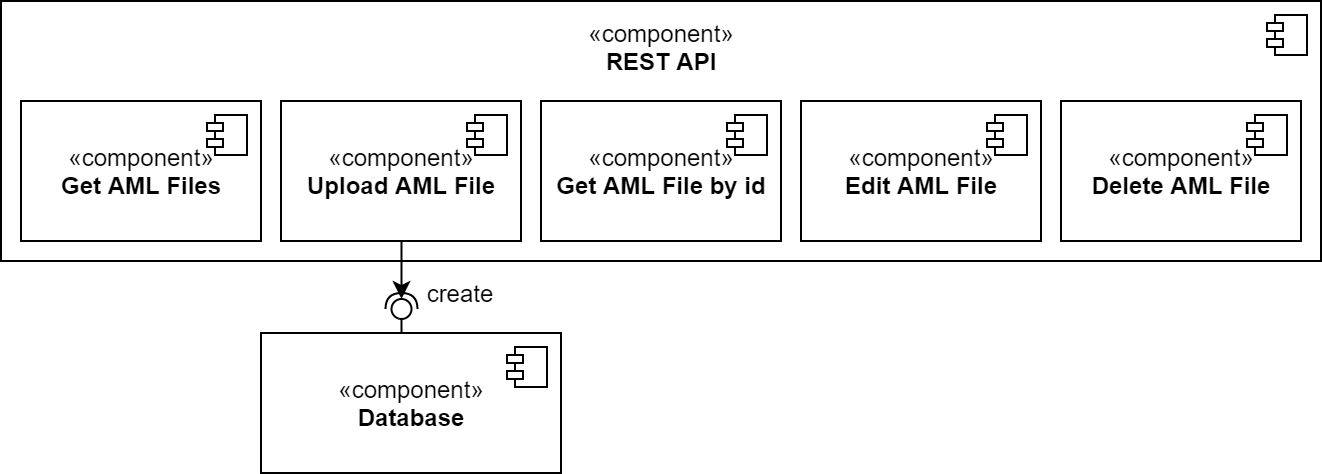

The diagram above was exported from draw.io. Its source (the exported page's mxGraphModel, read from the mxfile embedded in the PNG):
<mxGraphModel dx="813" dy="421" grid="1" gridSize="10" guides="1" tooltips="1" connect="1" arrows="1" fold="1" page="1" pageScale="1" pageWidth="827" pageHeight="1169" math="0" shadow="0">
  <root>
    <mxCell id="0" />
    <mxCell id="1" parent="0" />
    <mxCell id="bR-SdiQXudJvEIIondWC-25" value="" style="shape=module;jettyWidth=8;jettyHeight=4;" vertex="1" parent="1">
      <mxGeometry x="483" y="162" width="20" height="20" as="geometry" />
    </mxCell>
    <mxCell id="bR-SdiQXudJvEIIondWC-27" value="" style="group" vertex="1" connectable="0" parent="1">
      <mxGeometry x="90" y="160" width="660" height="170" as="geometry" />
    </mxCell>
    <mxCell id="bR-SdiQXudJvEIIondWC-38" value="«component»&lt;br&gt;&lt;b&gt;REST API&lt;br&gt;&lt;br&gt;&lt;br&gt;&lt;br&gt;&lt;br&gt;&lt;br&gt;&lt;br&gt;&lt;/b&gt;" style="html=1;dropTarget=0;" vertex="1" parent="bR-SdiQXudJvEIIondWC-27">
      <mxGeometry width="660" height="130" as="geometry" />
    </mxCell>
    <mxCell id="bR-SdiQXudJvEIIondWC-39" value="" style="shape=module;jettyWidth=8;jettyHeight=4;" vertex="1" parent="bR-SdiQXudJvEIIondWC-38">
      <mxGeometry x="1" width="20" height="20" relative="1" as="geometry">
        <mxPoint x="-27" y="7" as="offset" />
      </mxGeometry>
    </mxCell>
    <mxCell id="bR-SdiQXudJvEIIondWC-33" value="" style="group;rotation=-90;" vertex="1" connectable="0" parent="bR-SdiQXudJvEIIondWC-27">
      <mxGeometry x="141.25" y="126" width="77.5" height="10" as="geometry" />
    </mxCell>
    <mxCell id="bR-SdiQXudJvEIIondWC-35" value="" style="rounded=0;orthogonalLoop=1;jettySize=auto;html=1;endArrow=halfCircle;endFill=0;entryX=0.5;entryY=0.5;entryDx=0;entryDy=0;endSize=6;strokeWidth=1;" edge="1" parent="bR-SdiQXudJvEIIondWC-33" target="bR-SdiQXudJvEIIondWC-36">
      <mxGeometry relative="1" as="geometry">
        <mxPoint x="59" y="16" as="sourcePoint" />
      </mxGeometry>
    </mxCell>
    <mxCell id="bR-SdiQXudJvEIIondWC-36" value="" style="ellipse;whiteSpace=wrap;html=1;fontFamily=Helvetica;fontSize=12;fontColor=#000000;align=center;strokeColor=#000000;fillColor=#ffffff;points=[];aspect=fixed;resizable=0;rotation=-90;" vertex="1" parent="bR-SdiQXudJvEIIondWC-33">
      <mxGeometry x="54" y="23" width="10" height="10" as="geometry" />
    </mxCell>
    <mxCell id="bR-SdiQXudJvEIIondWC-34" value="" style="rounded=0;orthogonalLoop=1;jettySize=auto;html=1;endArrow=none;endFill=0;" edge="1" parent="bR-SdiQXudJvEIIondWC-33" target="bR-SdiQXudJvEIIondWC-36">
      <mxGeometry relative="1" as="geometry">
        <mxPoint x="59" y="44" as="sourcePoint" />
      </mxGeometry>
    </mxCell>
    <mxCell id="bR-SdiQXudJvEIIondWC-37" value="" style="endArrow=classic;html=1;" edge="1" parent="bR-SdiQXudJvEIIondWC-33">
      <mxGeometry width="50" height="50" relative="1" as="geometry">
        <mxPoint x="59" y="-26" as="sourcePoint" />
        <mxPoint x="59" y="23" as="targetPoint" />
      </mxGeometry>
    </mxCell>
    <mxCell id="bR-SdiQXudJvEIIondWC-40" value="«component»&lt;br&gt;&lt;b&gt;Get AML Files&lt;/b&gt;" style="html=1;dropTarget=0;" vertex="1" parent="bR-SdiQXudJvEIIondWC-27">
      <mxGeometry x="10" y="50" width="120" height="70" as="geometry" />
    </mxCell>
    <mxCell id="bR-SdiQXudJvEIIondWC-41" value="" style="shape=module;jettyWidth=8;jettyHeight=4;" vertex="1" parent="bR-SdiQXudJvEIIondWC-40">
      <mxGeometry x="1" width="20" height="20" relative="1" as="geometry">
        <mxPoint x="-27" y="7" as="offset" />
      </mxGeometry>
    </mxCell>
    <mxCell id="bR-SdiQXudJvEIIondWC-42" value="«component»&lt;br&gt;&lt;b&gt;Upload AML File&lt;/b&gt;" style="html=1;dropTarget=0;" vertex="1" parent="bR-SdiQXudJvEIIondWC-27">
      <mxGeometry x="140" y="50" width="120" height="70" as="geometry" />
    </mxCell>
    <mxCell id="bR-SdiQXudJvEIIondWC-43" value="" style="shape=module;jettyWidth=8;jettyHeight=4;" vertex="1" parent="bR-SdiQXudJvEIIondWC-42">
      <mxGeometry x="1" width="20" height="20" relative="1" as="geometry">
        <mxPoint x="-27" y="7" as="offset" />
      </mxGeometry>
    </mxCell>
    <mxCell id="bR-SdiQXudJvEIIondWC-44" value="«component»&lt;br&gt;&lt;b&gt;Get AML File by id&lt;/b&gt;" style="html=1;dropTarget=0;" vertex="1" parent="bR-SdiQXudJvEIIondWC-27">
      <mxGeometry x="270" y="50" width="120" height="70" as="geometry" />
    </mxCell>
    <mxCell id="bR-SdiQXudJvEIIondWC-45" value="" style="shape=module;jettyWidth=8;jettyHeight=4;" vertex="1" parent="bR-SdiQXudJvEIIondWC-44">
      <mxGeometry x="1" width="20" height="20" relative="1" as="geometry">
        <mxPoint x="-27" y="7" as="offset" />
      </mxGeometry>
    </mxCell>
    <mxCell id="bR-SdiQXudJvEIIondWC-46" value="«component»&lt;br&gt;&lt;b&gt;Edit AML File&lt;/b&gt;" style="html=1;dropTarget=0;" vertex="1" parent="bR-SdiQXudJvEIIondWC-27">
      <mxGeometry x="400" y="50" width="120" height="70" as="geometry" />
    </mxCell>
    <mxCell id="bR-SdiQXudJvEIIondWC-47" value="" style="shape=module;jettyWidth=8;jettyHeight=4;" vertex="1" parent="bR-SdiQXudJvEIIondWC-46">
      <mxGeometry x="1" width="20" height="20" relative="1" as="geometry">
        <mxPoint x="-27" y="7" as="offset" />
      </mxGeometry>
    </mxCell>
    <mxCell id="bR-SdiQXudJvEIIondWC-48" value="«component»&lt;br&gt;&lt;b&gt;Delete AML File&lt;/b&gt;" style="html=1;dropTarget=0;" vertex="1" parent="bR-SdiQXudJvEIIondWC-27">
      <mxGeometry x="530" y="50" width="120" height="70" as="geometry" />
    </mxCell>
    <mxCell id="bR-SdiQXudJvEIIondWC-49" value="" style="shape=module;jettyWidth=8;jettyHeight=4;" vertex="1" parent="bR-SdiQXudJvEIIondWC-48">
      <mxGeometry x="1" width="20" height="20" relative="1" as="geometry">
        <mxPoint x="-27" y="7" as="offset" />
      </mxGeometry>
    </mxCell>
    <mxCell id="bR-SdiQXudJvEIIondWC-53" value="create" style="text;html=1;strokeColor=none;fillColor=none;align=center;verticalAlign=middle;whiteSpace=wrap;rounded=0;" vertex="1" parent="bR-SdiQXudJvEIIondWC-27">
      <mxGeometry x="210" y="136" width="40" height="20" as="geometry" />
    </mxCell>
    <mxCell id="bR-SdiQXudJvEIIondWC-51" value="«component»&lt;br&gt;&lt;b&gt;Database&lt;/b&gt;" style="html=1;dropTarget=0;" vertex="1" parent="1">
      <mxGeometry x="220" y="326" width="150" height="70" as="geometry" />
    </mxCell>
    <mxCell id="bR-SdiQXudJvEIIondWC-52" value="" style="shape=module;jettyWidth=8;jettyHeight=4;" vertex="1" parent="bR-SdiQXudJvEIIondWC-51">
      <mxGeometry x="1" width="20" height="20" relative="1" as="geometry">
        <mxPoint x="-27" y="7" as="offset" />
      </mxGeometry>
    </mxCell>
  </root>
</mxGraphModel>